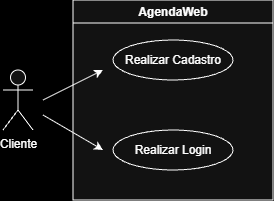

The diagram above was exported from draw.io. Its source (the exported page's mxGraphModel, read from the mxfile embedded in the PNG):
<mxGraphModel dx="808" dy="449" grid="1" gridSize="10" guides="1" tooltips="1" connect="1" arrows="1" fold="1" page="1" pageScale="1" pageWidth="827" pageHeight="1169" background="light-dark(#FFFFFF,#000000)" math="0" shadow="0">
  <root>
    <mxCell id="0" />
    <mxCell id="1" parent="0" />
    <mxCell id="mwm24qDjaqFx7IN7INHm-1" parent="1" style="shape=umlActor;verticalLabelPosition=bottom;verticalAlign=top;html=1;outlineConnect=0;" value="Cliente" vertex="1">
      <mxGeometry height="60" width="30" x="130" y="110" as="geometry" />
    </mxCell>
    <mxCell id="mwm24qDjaqFx7IN7INHm-6" parent="1" style="swimlane;whiteSpace=wrap;html=1;swimlaneFillColor=default;" value="AgendaWeb" vertex="1">
      <mxGeometry height="200" width="200" x="200" y="40" as="geometry" />
    </mxCell>
    <mxCell id="mwm24qDjaqFx7IN7INHm-7" parent="mwm24qDjaqFx7IN7INHm-6" style="ellipse;whiteSpace=wrap;html=1;" value="Realizar Cadastro" vertex="1">
      <mxGeometry height="40" width="120" x="40" y="40" as="geometry" />
    </mxCell>
    <mxCell id="mwm24qDjaqFx7IN7INHm-8" parent="mwm24qDjaqFx7IN7INHm-6" style="ellipse;whiteSpace=wrap;html=1;" value="Realizar Login" vertex="1">
      <mxGeometry height="40" width="120" x="40" y="130" as="geometry" />
    </mxCell>
    <mxCell id="mwm24qDjaqFx7IN7INHm-12" edge="1" parent="mwm24qDjaqFx7IN7INHm-6" style="endArrow=classic;html=1;rounded=0;" value="">
      <mxGeometry height="50" relative="1" width="50" as="geometry">
        <mxPoint x="-30" y="100" as="sourcePoint" />
        <mxPoint x="30" y="70" as="targetPoint" />
      </mxGeometry>
    </mxCell>
    <mxCell id="mwm24qDjaqFx7IN7INHm-13" edge="1" parent="mwm24qDjaqFx7IN7INHm-6" style="endArrow=classic;html=1;rounded=0;" value="">
      <mxGeometry height="50" relative="1" width="50" as="geometry">
        <mxPoint x="-30" y="115" as="sourcePoint" />
        <mxPoint x="30" y="150" as="targetPoint" />
      </mxGeometry>
    </mxCell>
  </root>
</mxGraphModel>